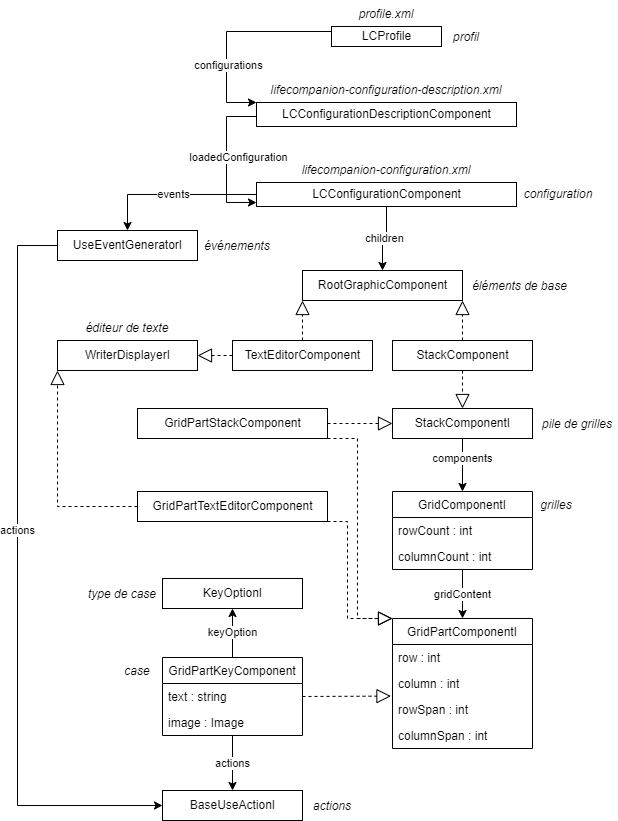

The diagram above was exported from draw.io. Its source (the exported page's mxGraphModel, read from the mxfile embedded in the PNG):
<mxGraphModel dx="1422" dy="705" grid="1" gridSize="10" guides="1" tooltips="1" connect="1" arrows="1" fold="1" page="1" pageScale="1" pageWidth="827" pageHeight="1169" math="0" shadow="0">
  <root>
    <mxCell id="0" />
    <mxCell id="1" parent="0" />
    <mxCell id="sNhukER76nrB9bakT0dJ-20" value="" style="edgeStyle=orthogonalEdgeStyle;rounded=0;orthogonalLoop=1;jettySize=auto;html=1;exitX=0;exitY=0.5;exitDx=0;exitDy=0;entryX=0;entryY=0;entryDx=0;entryDy=0;" parent="1" source="sNhukER76nrB9bakT0dJ-11" target="sNhukER76nrB9bakT0dJ-13" edge="1">
      <mxGeometry x="0.6036" y="10" relative="1" as="geometry">
        <Array as="points">
          <mxPoint x="269" y="41" />
          <mxPoint x="269" y="112" />
        </Array>
        <mxPoint as="offset" />
      </mxGeometry>
    </mxCell>
    <mxCell id="sNhukER76nrB9bakT0dJ-21" value="configurations" style="edgeLabel;html=1;align=center;verticalAlign=middle;resizable=0;points=[];" parent="sNhukER76nrB9bakT0dJ-20" connectable="0" vertex="1">
      <mxGeometry x="0.2323" y="1" relative="1" as="geometry">
        <mxPoint y="13" as="offset" />
      </mxGeometry>
    </mxCell>
    <mxCell id="sNhukER76nrB9bakT0dJ-11" value="LCProfile" style="html=1;" parent="1" vertex="1">
      <mxGeometry x="374" y="36" width="110" height="20" as="geometry" />
    </mxCell>
    <mxCell id="sNhukER76nrB9bakT0dJ-92" value="children" style="edgeStyle=orthogonalEdgeStyle;rounded=0;orthogonalLoop=1;jettySize=auto;html=1;" parent="1" source="sNhukER76nrB9bakT0dJ-12" target="sNhukER76nrB9bakT0dJ-31" edge="1">
      <mxGeometry relative="1" as="geometry" />
    </mxCell>
    <mxCell id="gQJiXZq3mfoys_B9xIQL-5" value="events" style="edgeStyle=orthogonalEdgeStyle;rounded=0;orthogonalLoop=1;jettySize=auto;html=1;" edge="1" parent="1" source="sNhukER76nrB9bakT0dJ-12" target="gQJiXZq3mfoys_B9xIQL-4">
      <mxGeometry relative="1" as="geometry" />
    </mxCell>
    <mxCell id="sNhukER76nrB9bakT0dJ-12" value="LCConfigurationComponent" style="html=1;" parent="1" vertex="1">
      <mxGeometry x="299" y="192" width="260" height="24" as="geometry" />
    </mxCell>
    <mxCell id="sNhukER76nrB9bakT0dJ-28" style="edgeStyle=orthogonalEdgeStyle;rounded=0;orthogonalLoop=1;jettySize=auto;html=1;exitX=0;exitY=0.5;exitDx=0;exitDy=0;" parent="1" source="sNhukER76nrB9bakT0dJ-13" edge="1">
      <mxGeometry relative="1" as="geometry">
        <mxPoint x="299" y="212" as="targetPoint" />
        <Array as="points">
          <mxPoint x="299" y="126" />
          <mxPoint x="269" y="126" />
          <mxPoint x="269" y="212" />
        </Array>
      </mxGeometry>
    </mxCell>
    <mxCell id="sNhukER76nrB9bakT0dJ-29" value="loadedConfiguration" style="edgeLabel;html=1;align=center;verticalAlign=middle;resizable=0;points=[];" parent="sNhukER76nrB9bakT0dJ-28" connectable="0" vertex="1">
      <mxGeometry x="-0.5111" y="-2" relative="1" as="geometry">
        <mxPoint x="13" y="36" as="offset" />
      </mxGeometry>
    </mxCell>
    <mxCell id="sNhukER76nrB9bakT0dJ-13" value="LCConfigurationDescriptionComponent" style="html=1;" parent="1" vertex="1">
      <mxGeometry x="299" y="112" width="260" height="24" as="geometry" />
    </mxCell>
    <mxCell id="sNhukER76nrB9bakT0dJ-14" value="profile.xml" style="text;align=center;fontStyle=2;verticalAlign=middle;spacingLeft=3;spacingRight=3;strokeColor=none;rotatable=0;points=[[0,0.5],[1,0.5]];portConstraint=eastwest;" parent="1" vertex="1">
      <mxGeometry x="389" y="10" width="80" height="26" as="geometry" />
    </mxCell>
    <mxCell id="sNhukER76nrB9bakT0dJ-15" value="lifecompanion-configuration.xml" style="text;align=center;fontStyle=2;verticalAlign=middle;spacingLeft=3;spacingRight=3;strokeColor=none;rotatable=0;points=[[0,0.5],[1,0.5]];portConstraint=eastwest;" parent="1" vertex="1">
      <mxGeometry x="389" y="166" width="80" height="26" as="geometry" />
    </mxCell>
    <mxCell id="sNhukER76nrB9bakT0dJ-16" value="lifecompanion-configuration-description.xml" style="text;align=center;fontStyle=2;verticalAlign=middle;spacingLeft=3;spacingRight=3;strokeColor=none;rotatable=0;points=[[0,0.5],[1,0.5]];portConstraint=eastwest;" parent="1" vertex="1">
      <mxGeometry x="389" y="86" width="80" height="26" as="geometry" />
    </mxCell>
    <mxCell id="sNhukER76nrB9bakT0dJ-31" value="RootGraphicComponent" style="html=1;" parent="1" vertex="1">
      <mxGeometry x="345" y="280" width="160" height="30" as="geometry" />
    </mxCell>
    <mxCell id="sNhukER76nrB9bakT0dJ-32" value="StackComponent" style="html=1;" parent="1" vertex="1">
      <mxGeometry x="435" y="350" width="140" height="30" as="geometry" />
    </mxCell>
    <mxCell id="sNhukER76nrB9bakT0dJ-33" value="TextEditorComponent" style="html=1;" parent="1" vertex="1">
      <mxGeometry x="275" y="350" width="140" height="30" as="geometry" />
    </mxCell>
    <mxCell id="sNhukER76nrB9bakT0dJ-37" value="" style="endArrow=block;dashed=1;endFill=0;endSize=12;html=1;rounded=0;entryX=0;entryY=1;entryDx=0;entryDy=0;" parent="1" source="sNhukER76nrB9bakT0dJ-33" target="sNhukER76nrB9bakT0dJ-31" edge="1">
      <mxGeometry width="160" relative="1" as="geometry">
        <mxPoint x="285" y="590" as="sourcePoint" />
        <mxPoint x="445" y="590" as="targetPoint" />
      </mxGeometry>
    </mxCell>
    <mxCell id="sNhukER76nrB9bakT0dJ-38" value="" style="endArrow=block;dashed=1;endFill=0;endSize=12;html=1;rounded=0;entryX=1;entryY=1;entryDx=0;entryDy=0;exitX=0.5;exitY=0;exitDx=0;exitDy=0;" parent="1" source="sNhukER76nrB9bakT0dJ-32" target="sNhukER76nrB9bakT0dJ-31" edge="1">
      <mxGeometry width="160" relative="1" as="geometry">
        <mxPoint x="355" y="392" as="sourcePoint" />
        <mxPoint x="355" y="340" as="targetPoint" />
      </mxGeometry>
    </mxCell>
    <mxCell id="sNhukER76nrB9bakT0dJ-44" value="WriterDisplayerI" style="html=1;" parent="1" vertex="1">
      <mxGeometry x="100" y="350" width="140" height="30" as="geometry" />
    </mxCell>
    <mxCell id="sNhukER76nrB9bakT0dJ-48" value="components" style="edgeStyle=orthogonalEdgeStyle;rounded=0;orthogonalLoop=1;jettySize=auto;html=1;exitX=0.5;exitY=1;exitDx=0;exitDy=0;entryX=0.5;entryY=0;entryDx=0;entryDy=0;" parent="1" target="sNhukER76nrB9bakT0dJ-54" edge="1">
      <mxGeometry x="-0.2453" relative="1" as="geometry">
        <mxPoint x="505" y="448" as="sourcePoint" />
        <mxPoint x="505" y="504" as="targetPoint" />
        <mxPoint as="offset" />
      </mxGeometry>
    </mxCell>
    <mxCell id="sNhukER76nrB9bakT0dJ-45" value="StackComponentI" style="html=1;" parent="1" vertex="1">
      <mxGeometry x="435" y="418" width="140" height="30" as="geometry" />
    </mxCell>
    <mxCell id="sNhukER76nrB9bakT0dJ-46" value="" style="endArrow=block;dashed=1;endFill=0;endSize=12;html=1;rounded=0;exitX=0.5;exitY=1;exitDx=0;exitDy=0;" parent="1" source="sNhukER76nrB9bakT0dJ-32" target="sNhukER76nrB9bakT0dJ-45" edge="1">
      <mxGeometry width="160" relative="1" as="geometry">
        <mxPoint x="155" y="454" as="sourcePoint" />
        <mxPoint x="315" y="454" as="targetPoint" />
      </mxGeometry>
    </mxCell>
    <mxCell id="sNhukER76nrB9bakT0dJ-67" value="gridContent" style="edgeStyle=orthogonalEdgeStyle;rounded=0;orthogonalLoop=1;jettySize=auto;html=1;" parent="1" source="sNhukER76nrB9bakT0dJ-54" edge="1">
      <mxGeometry relative="1" as="geometry">
        <mxPoint x="505" y="628" as="targetPoint" />
      </mxGeometry>
    </mxCell>
    <mxCell id="sNhukER76nrB9bakT0dJ-54" value="GridComponentI" style="swimlane;fontStyle=0;childLayout=stackLayout;horizontal=1;startSize=26;fillColor=none;horizontalStack=0;resizeParent=1;resizeParentMax=0;resizeLast=0;collapsible=1;marginBottom=0;" parent="1" vertex="1">
      <mxGeometry x="435" y="501" width="140" height="78" as="geometry">
        <mxRectangle x="795" y="243" width="120" height="26" as="alternateBounds" />
      </mxGeometry>
    </mxCell>
    <mxCell id="sNhukER76nrB9bakT0dJ-56" value="rowCount : int" style="text;strokeColor=none;fillColor=none;align=left;verticalAlign=top;spacingLeft=4;spacingRight=4;overflow=hidden;rotatable=0;points=[[0,0.5],[1,0.5]];portConstraint=eastwest;" parent="sNhukER76nrB9bakT0dJ-54" vertex="1">
      <mxGeometry y="26" width="140" height="26" as="geometry" />
    </mxCell>
    <mxCell id="sNhukER76nrB9bakT0dJ-55" value="columnCount : int" style="text;strokeColor=none;fillColor=none;align=left;verticalAlign=top;spacingLeft=4;spacingRight=4;overflow=hidden;rotatable=0;points=[[0,0.5],[1,0.5]];portConstraint=eastwest;" parent="sNhukER76nrB9bakT0dJ-54" vertex="1">
      <mxGeometry y="52" width="140" height="26" as="geometry" />
    </mxCell>
    <mxCell id="sNhukER76nrB9bakT0dJ-75" value="keyOption" style="edgeStyle=orthogonalEdgeStyle;rounded=0;orthogonalLoop=1;jettySize=auto;html=1;exitX=0.5;exitY=0;exitDx=0;exitDy=0;entryX=0.5;entryY=1;entryDx=0;entryDy=0;" parent="1" source="sNhukER76nrB9bakT0dJ-68" target="sNhukER76nrB9bakT0dJ-74" edge="1">
      <mxGeometry relative="1" as="geometry" />
    </mxCell>
    <mxCell id="gQJiXZq3mfoys_B9xIQL-2" value="actions" style="edgeStyle=orthogonalEdgeStyle;rounded=0;orthogonalLoop=1;jettySize=auto;html=1;" edge="1" parent="1" source="sNhukER76nrB9bakT0dJ-68" target="gQJiXZq3mfoys_B9xIQL-1">
      <mxGeometry relative="1" as="geometry" />
    </mxCell>
    <mxCell id="sNhukER76nrB9bakT0dJ-68" value="GridPartKeyComponent" style="swimlane;fontStyle=0;childLayout=stackLayout;horizontal=1;startSize=26;fillColor=none;horizontalStack=0;resizeParent=1;resizeParentMax=0;resizeLast=0;collapsible=1;marginBottom=0;" parent="1" vertex="1">
      <mxGeometry x="205" y="667" width="140" height="78" as="geometry">
        <mxRectangle x="795" y="243" width="120" height="26" as="alternateBounds" />
      </mxGeometry>
    </mxCell>
    <mxCell id="sNhukER76nrB9bakT0dJ-69" value="text : string" style="text;strokeColor=none;fillColor=none;align=left;verticalAlign=top;spacingLeft=4;spacingRight=4;overflow=hidden;rotatable=0;points=[[0,0.5],[1,0.5]];portConstraint=eastwest;" parent="sNhukER76nrB9bakT0dJ-68" vertex="1">
      <mxGeometry y="26" width="140" height="26" as="geometry" />
    </mxCell>
    <mxCell id="sNhukER76nrB9bakT0dJ-70" value="image : Image" style="text;strokeColor=none;fillColor=none;align=left;verticalAlign=top;spacingLeft=4;spacingRight=4;overflow=hidden;rotatable=0;points=[[0,0.5],[1,0.5]];portConstraint=eastwest;" parent="sNhukER76nrB9bakT0dJ-68" vertex="1">
      <mxGeometry y="52" width="140" height="26" as="geometry" />
    </mxCell>
    <mxCell id="sNhukER76nrB9bakT0dJ-72" value="" style="endArrow=block;dashed=1;endFill=0;endSize=12;html=1;rounded=0;exitX=1;exitY=0.5;exitDx=0;exitDy=0;entryX=-0.011;entryY=-0.015;entryDx=0;entryDy=0;entryPerimeter=0;" parent="1" source="sNhukER76nrB9bakT0dJ-69" target="sNhukER76nrB9bakT0dJ-84" edge="1">
      <mxGeometry width="160" relative="1" as="geometry">
        <mxPoint x="360" y="698" as="sourcePoint" />
        <mxPoint x="430" y="688" as="targetPoint" />
      </mxGeometry>
    </mxCell>
    <mxCell id="sNhukER76nrB9bakT0dJ-74" value="KeyOptionI" style="html=1;" parent="1" vertex="1">
      <mxGeometry x="205" y="588" width="140" height="30" as="geometry" />
    </mxCell>
    <mxCell id="sNhukER76nrB9bakT0dJ-80" value="GridPartComponentI" style="swimlane;fontStyle=0;childLayout=stackLayout;horizontal=1;startSize=26;fillColor=none;horizontalStack=0;resizeParent=1;resizeParentMax=0;resizeLast=0;collapsible=1;marginBottom=0;" parent="1" vertex="1">
      <mxGeometry x="435" y="628" width="140" height="130" as="geometry">
        <mxRectangle x="795" y="243" width="120" height="26" as="alternateBounds" />
      </mxGeometry>
    </mxCell>
    <mxCell id="sNhukER76nrB9bakT0dJ-81" value="row : int" style="text;strokeColor=none;fillColor=none;align=left;verticalAlign=top;spacingLeft=4;spacingRight=4;overflow=hidden;rotatable=0;points=[[0,0.5],[1,0.5]];portConstraint=eastwest;" parent="sNhukER76nrB9bakT0dJ-80" vertex="1">
      <mxGeometry y="26" width="140" height="26" as="geometry" />
    </mxCell>
    <mxCell id="sNhukER76nrB9bakT0dJ-82" value="column : int" style="text;strokeColor=none;fillColor=none;align=left;verticalAlign=top;spacingLeft=4;spacingRight=4;overflow=hidden;rotatable=0;points=[[0,0.5],[1,0.5]];portConstraint=eastwest;" parent="sNhukER76nrB9bakT0dJ-80" vertex="1">
      <mxGeometry y="52" width="140" height="26" as="geometry" />
    </mxCell>
    <mxCell id="sNhukER76nrB9bakT0dJ-84" value="rowSpan : int" style="text;strokeColor=none;fillColor=none;align=left;verticalAlign=top;spacingLeft=4;spacingRight=4;overflow=hidden;rotatable=0;points=[[0,0.5],[1,0.5]];portConstraint=eastwest;" parent="sNhukER76nrB9bakT0dJ-80" vertex="1">
      <mxGeometry y="78" width="140" height="26" as="geometry" />
    </mxCell>
    <mxCell id="sNhukER76nrB9bakT0dJ-83" value="columnSpan : int" style="text;strokeColor=none;fillColor=none;align=left;verticalAlign=top;spacingLeft=4;spacingRight=4;overflow=hidden;rotatable=0;points=[[0,0.5],[1,0.5]];portConstraint=eastwest;" parent="sNhukER76nrB9bakT0dJ-80" vertex="1">
      <mxGeometry y="104" width="140" height="26" as="geometry" />
    </mxCell>
    <mxCell id="sNhukER76nrB9bakT0dJ-85" value="GridPartTextEditorComponent" style="html=1;" parent="1" vertex="1">
      <mxGeometry x="180" y="501" width="190" height="30" as="geometry" />
    </mxCell>
    <mxCell id="sNhukER76nrB9bakT0dJ-87" value="GridPartStackComponent" style="html=1;" parent="1" vertex="1">
      <mxGeometry x="180" y="418" width="190" height="30" as="geometry" />
    </mxCell>
    <mxCell id="sNhukER76nrB9bakT0dJ-88" value="" style="endArrow=block;dashed=1;endFill=0;endSize=12;html=1;rounded=0;entryX=0;entryY=0.5;entryDx=0;entryDy=0;exitX=1;exitY=0.5;exitDx=0;exitDy=0;" parent="1" source="sNhukER76nrB9bakT0dJ-87" target="sNhukER76nrB9bakT0dJ-45" edge="1">
      <mxGeometry width="160" relative="1" as="geometry">
        <mxPoint x="240" y="468" as="sourcePoint" />
        <mxPoint x="400" y="468" as="targetPoint" />
      </mxGeometry>
    </mxCell>
    <mxCell id="sNhukER76nrB9bakT0dJ-89" value="" style="endArrow=block;dashed=1;endFill=0;endSize=12;html=1;rounded=0;entryX=0;entryY=1;entryDx=0;entryDy=0;exitX=0;exitY=0.5;exitDx=0;exitDy=0;" parent="1" source="sNhukER76nrB9bakT0dJ-85" target="sNhukER76nrB9bakT0dJ-44" edge="1">
      <mxGeometry width="160" relative="1" as="geometry">
        <mxPoint x="380" y="443" as="sourcePoint" />
        <mxPoint x="445" y="443" as="targetPoint" />
        <Array as="points">
          <mxPoint x="100" y="516" />
        </Array>
      </mxGeometry>
    </mxCell>
    <mxCell id="sNhukER76nrB9bakT0dJ-90" value="" style="endArrow=block;dashed=1;endFill=0;endSize=12;html=1;rounded=0;entryX=0;entryY=0;entryDx=0;entryDy=0;exitX=1;exitY=1;exitDx=0;exitDy=0;" parent="1" source="sNhukER76nrB9bakT0dJ-87" target="sNhukER76nrB9bakT0dJ-80" edge="1">
      <mxGeometry width="160" relative="1" as="geometry">
        <mxPoint x="250" y="694" as="sourcePoint" />
        <mxPoint x="170" y="558" as="targetPoint" />
        <Array as="points">
          <mxPoint x="400" y="448" />
          <mxPoint x="400" y="628" />
        </Array>
      </mxGeometry>
    </mxCell>
    <mxCell id="sNhukER76nrB9bakT0dJ-91" value="" style="endArrow=block;dashed=1;endFill=0;endSize=12;html=1;rounded=0;exitX=1;exitY=1;exitDx=0;exitDy=0;entryX=0;entryY=0;entryDx=0;entryDy=0;" parent="1" source="sNhukER76nrB9bakT0dJ-85" target="sNhukER76nrB9bakT0dJ-80" edge="1">
      <mxGeometry width="160" relative="1" as="geometry">
        <mxPoint x="380" y="458" as="sourcePoint" />
        <mxPoint x="430" y="658" as="targetPoint" />
        <Array as="points">
          <mxPoint x="390" y="531" />
          <mxPoint x="390" y="628" />
        </Array>
      </mxGeometry>
    </mxCell>
    <mxCell id="sNhukER76nrB9bakT0dJ-96" value="pile de grilles" style="text;align=center;fontStyle=2;verticalAlign=middle;spacingLeft=3;spacingRight=3;strokeColor=none;rotatable=0;points=[[0,0.5],[1,0.5]];portConstraint=eastwest;" parent="1" vertex="1">
      <mxGeometry x="580" y="420" width="80" height="26" as="geometry" />
    </mxCell>
    <mxCell id="sNhukER76nrB9bakT0dJ-97" value="grilles" style="text;align=center;fontStyle=2;verticalAlign=middle;spacingLeft=3;spacingRight=3;strokeColor=none;rotatable=0;points=[[0,0.5],[1,0.5]];portConstraint=eastwest;" parent="1" vertex="1">
      <mxGeometry x="559" y="501" width="80" height="26" as="geometry" />
    </mxCell>
    <mxCell id="sNhukER76nrB9bakT0dJ-98" value="case" style="text;align=center;fontStyle=2;verticalAlign=middle;spacingLeft=3;spacingRight=3;strokeColor=none;rotatable=0;points=[[0,0.5],[1,0.5]];portConstraint=eastwest;" parent="1" vertex="1">
      <mxGeometry x="140" y="667" width="80" height="26" as="geometry" />
    </mxCell>
    <mxCell id="sNhukER76nrB9bakT0dJ-99" value="type de case" style="text;align=center;fontStyle=2;verticalAlign=middle;spacingLeft=3;spacingRight=3;strokeColor=none;rotatable=0;points=[[0,0.5],[1,0.5]];portConstraint=eastwest;" parent="1" vertex="1">
      <mxGeometry x="125" y="590" width="80" height="26" as="geometry" />
    </mxCell>
    <mxCell id="sNhukER76nrB9bakT0dJ-100" value="éditeur de texte" style="text;align=center;fontStyle=2;verticalAlign=middle;spacingLeft=3;spacingRight=3;strokeColor=none;rotatable=0;points=[[0,0.5],[1,0.5]];portConstraint=eastwest;" parent="1" vertex="1">
      <mxGeometry x="130" y="324" width="80" height="26" as="geometry" />
    </mxCell>
    <mxCell id="sNhukER76nrB9bakT0dJ-101" value="" style="endArrow=block;dashed=1;endFill=0;endSize=12;html=1;rounded=0;entryX=1;entryY=0.5;entryDx=0;entryDy=0;exitX=0;exitY=0.5;exitDx=0;exitDy=0;" parent="1" source="sNhukER76nrB9bakT0dJ-33" target="sNhukER76nrB9bakT0dJ-44" edge="1">
      <mxGeometry width="160" relative="1" as="geometry">
        <mxPoint x="355" y="360" as="sourcePoint" />
        <mxPoint x="355" y="320" as="targetPoint" />
      </mxGeometry>
    </mxCell>
    <mxCell id="sNhukER76nrB9bakT0dJ-102" value="configuration" style="text;align=center;fontStyle=2;verticalAlign=middle;spacingLeft=3;spacingRight=3;strokeColor=none;rotatable=0;points=[[0,0.5],[1,0.5]];portConstraint=eastwest;" parent="1" vertex="1">
      <mxGeometry x="561" y="190" width="80" height="26" as="geometry" />
    </mxCell>
    <mxCell id="sNhukER76nrB9bakT0dJ-103" value="profil" style="text;align=center;fontStyle=2;verticalAlign=middle;spacingLeft=3;spacingRight=3;strokeColor=none;rotatable=0;points=[[0,0.5],[1,0.5]];portConstraint=eastwest;" parent="1" vertex="1">
      <mxGeometry x="469" y="33" width="80" height="26" as="geometry" />
    </mxCell>
    <mxCell id="sNhukER76nrB9bakT0dJ-104" value="éléments de base" style="text;align=center;fontStyle=2;verticalAlign=middle;spacingLeft=3;spacingRight=3;strokeColor=none;rotatable=0;points=[[0,0.5],[1,0.5]];portConstraint=eastwest;" parent="1" vertex="1">
      <mxGeometry x="505" y="282" width="115" height="26" as="geometry" />
    </mxCell>
    <mxCell id="gQJiXZq3mfoys_B9xIQL-1" value="BaseUseActionI" style="html=1;" vertex="1" parent="1">
      <mxGeometry x="205" y="800" width="140" height="30" as="geometry" />
    </mxCell>
    <mxCell id="gQJiXZq3mfoys_B9xIQL-3" value="actions" style="text;align=center;fontStyle=2;verticalAlign=middle;spacingLeft=3;spacingRight=3;strokeColor=none;rotatable=0;points=[[0,0.5],[1,0.5]];portConstraint=eastwest;" vertex="1" parent="1">
      <mxGeometry x="335" y="802" width="80" height="26" as="geometry" />
    </mxCell>
    <mxCell id="gQJiXZq3mfoys_B9xIQL-6" value="actions" style="edgeStyle=orthogonalEdgeStyle;rounded=0;orthogonalLoop=1;jettySize=auto;html=1;entryX=0;entryY=0.5;entryDx=0;entryDy=0;" edge="1" parent="1" source="gQJiXZq3mfoys_B9xIQL-4" target="gQJiXZq3mfoys_B9xIQL-1">
      <mxGeometry x="-0.1275" relative="1" as="geometry">
        <Array as="points">
          <mxPoint x="60" y="255" />
          <mxPoint x="60" y="815" />
        </Array>
        <mxPoint as="offset" />
      </mxGeometry>
    </mxCell>
    <mxCell id="gQJiXZq3mfoys_B9xIQL-4" value="UseEventGeneratorI" style="html=1;" vertex="1" parent="1">
      <mxGeometry x="100" y="240" width="140" height="30" as="geometry" />
    </mxCell>
    <mxCell id="gQJiXZq3mfoys_B9xIQL-7" value="événements" style="text;align=center;fontStyle=2;verticalAlign=middle;spacingLeft=3;spacingRight=3;strokeColor=none;rotatable=0;points=[[0,0.5],[1,0.5]];portConstraint=eastwest;" vertex="1" parent="1">
      <mxGeometry x="240" y="242" width="80" height="26" as="geometry" />
    </mxCell>
  </root>
</mxGraphModel>